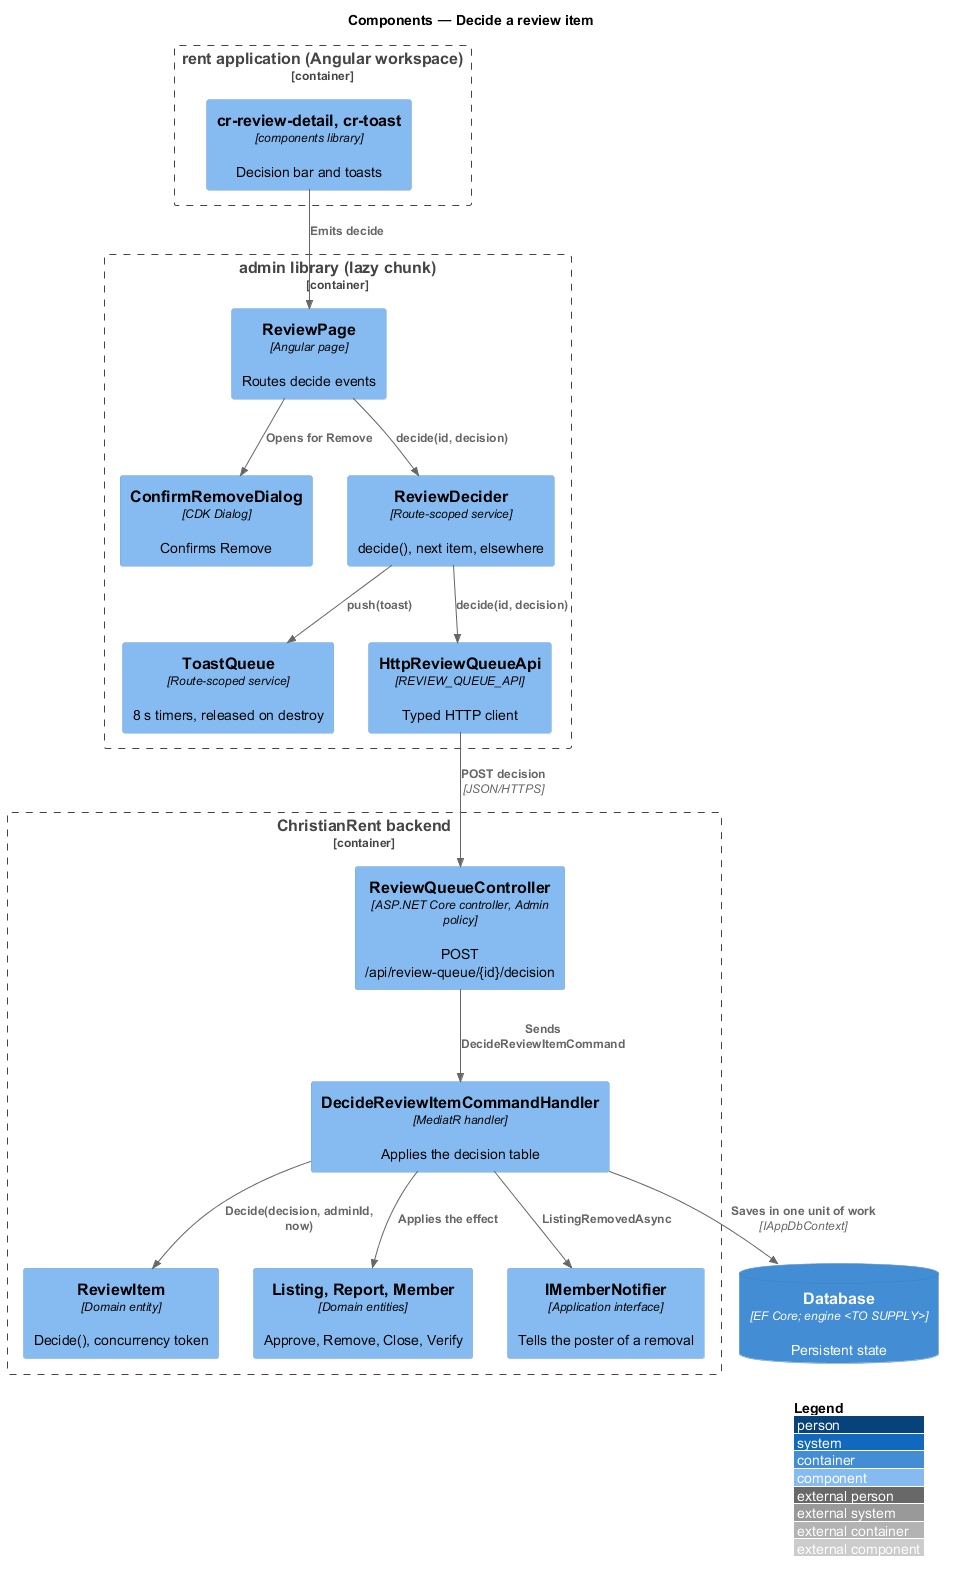

The diagram above was rendered by PlantUML. Its source (embedded in the PNG):
@startuml
!include <C4/C4_Component>
LAYOUT_WITH_LEGEND()
title Components — Decide a review item

Container_Boundary(spa, "rent application (Angular workspace)") {
  Component(ui, "cr-review-detail, cr-toast", "components library", "Decision bar and toasts")
}
Container_Boundary(admlib, "admin library (lazy chunk)") {
  Component(page, "ReviewPage", "Angular page", "Routes decide events")
  Component(dialog, "ConfirmRemoveDialog", "CDK Dialog", "Confirms Remove")
  Component(store, "ReviewDecider", "Route-scoped service", "decide(), next item, elsewhere")
  Component(toasts, "ToastQueue", "Route-scoped service", "8 s timers, released on destroy")
  Component(client, "HttpReviewQueueApi", "REVIEW_QUEUE_API", "Typed HTTP client")
}
Container_Boundary(api, "ChristianRent backend") {
  Component(ctrl, "ReviewQueueController", "ASP.NET Core controller, Admin policy", "POST /api/review-queue/{id}/decision")
  Component(handler, "DecideReviewItemCommandHandler", "MediatR handler", "Applies the decision table")
  Component(item, "ReviewItem", "Domain entity", "Decide(), concurrency token")
  Component(subj, "Listing, Report, Member", "Domain entities", "Approve, Remove, Close, Verify")
  Component(notify, "IMemberNotifier", "Application interface", "Tells the poster of a removal")
}
ContainerDb(db, "Database", "EF Core; engine <TO SUPPLY>", "Persistent state")
Rel(ui, page, "Emits decide")
Rel(page, dialog, "Opens for Remove")
Rel(page, store, "decide(id, decision)")
Rel(store, toasts, "push(toast)")
Rel(store, client, "decide(id, decision)")
Rel(client, ctrl, "POST decision", "JSON/HTTPS")
Rel(ctrl, handler, "Sends DecideReviewItemCommand")
Rel(handler, item, "Decide(decision, adminId, now)")
Rel(handler, subj, "Applies the effect")
Rel(handler, notify, "ListingRemovedAsync")
Rel(handler, db, "Saves in one unit of work", "IAppDbContext")
@enduml